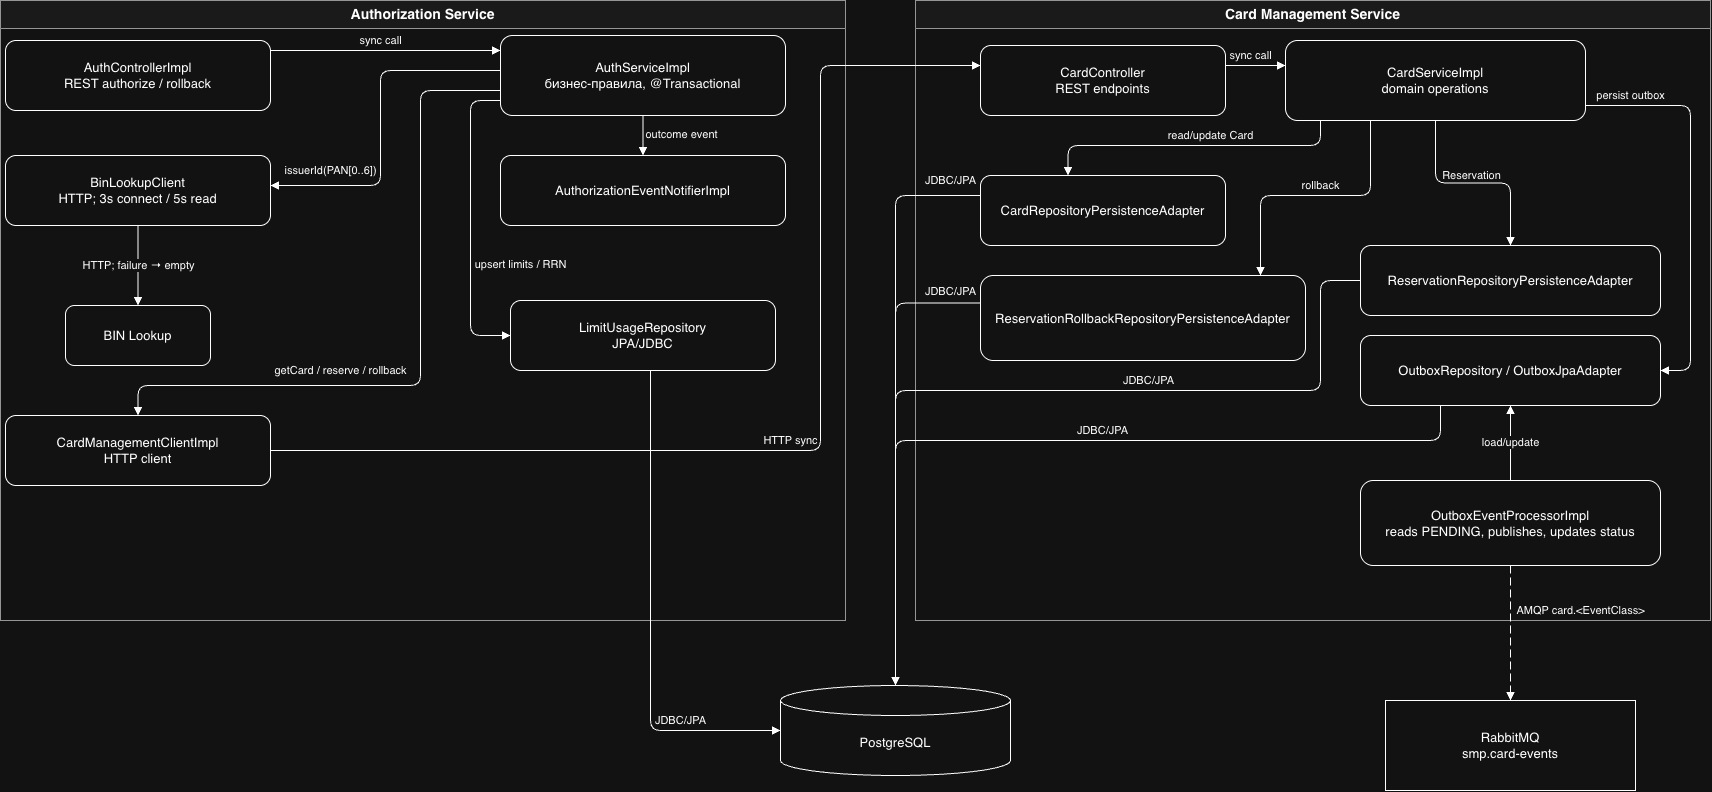

The diagram above was exported from draw.io. Its source (the exported page's mxGraphModel, read from the mxfile embedded in the PNG):
<mxGraphModel dx="3349" dy="1182" grid="1" gridSize="10" guides="1" tooltips="1" connect="1" arrows="1" fold="1" page="1" pageScale="1" pageWidth="1600" pageHeight="900" math="0" shadow="0">
  <root>
    <mxCell id="0" />
    <mxCell id="1" parent="0" />
    <mxCell id="2" parent="1" style="swimlane;html=1;whiteSpace=wrap;startSize=28;fillColor=#f5f5f5;swimlaneFillColor=#ffffff;strokeColor=#666666;fontSize=14;fontStyle=1;" value="Authorization Service" vertex="1">
      <mxGeometry height="620" width="845" x="-110" y="50" as="geometry" />
    </mxCell>
    <mxCell id="17" parent="2" style="rounded=1;whiteSpace=wrap;html=1;fontSize=13;" value="BIN Lookup" vertex="1">
      <mxGeometry height="60" width="145" x="65" y="305" as="geometry" />
    </mxCell>
    <mxCell id="8" parent="2" style="rounded=1;whiteSpace=wrap;html=1;fontSize=13;" value="LimitUsageRepository&lt;br&gt;JPA/JDBC" vertex="1">
      <mxGeometry height="70" width="265" x="510" y="300" as="geometry" />
    </mxCell>
    <mxCell id="7" parent="2" style="rounded=1;whiteSpace=wrap;html=1;fontSize=13;" value="BinLookupClient&lt;br&gt;HTTP; 3s connect / 5s read" vertex="1">
      <mxGeometry height="70" width="265" x="5" y="155" as="geometry" />
    </mxCell>
    <mxCell id="26" edge="1" parent="2" source="7" style="edgeStyle=orthogonalEdgeStyle;rounded=1;orthogonalLoop=1;jettySize=auto;html=1;endArrow=block;endFill=1;fontSize=11;labelBackgroundColor=#ffffff;" target="17" value="HTTP; failure → empty">
      <mxGeometry relative="1" as="geometry" />
    </mxCell>
    <mxCell id="6" parent="2" style="rounded=1;whiteSpace=wrap;html=1;fontSize=13;" value="CardManagementClientImpl&lt;br&gt;HTTP client" vertex="1">
      <mxGeometry height="70" width="265" x="5" y="415" as="geometry" />
    </mxCell>
    <mxCell id="4" parent="2" style="rounded=1;whiteSpace=wrap;html=1;fontSize=13;" value="AuthControllerImpl&lt;br&gt;REST authorize / rollback" vertex="1">
      <mxGeometry height="70" width="265" x="5" y="40" as="geometry" />
    </mxCell>
    <mxCell id="5" parent="2" style="rounded=1;whiteSpace=wrap;html=1;fontSize=13;" value="AuthServiceImpl&lt;br&gt;бизнес-правила, @Transactional" vertex="1">
      <mxGeometry height="80" width="285" x="500" y="35" as="geometry" />
    </mxCell>
    <mxCell id="20" edge="1" parent="2" source="4" style="edgeStyle=orthogonalEdgeStyle;rounded=1;orthogonalLoop=1;jettySize=auto;html=1;endArrow=block;endFill=1;fontSize=11;labelBackgroundColor=#ffffff;" target="5" value="sync call">
      <mxGeometry relative="1" x="-0.0435" y="10" as="geometry">
        <mxPoint as="offset" />
        <Array as="points">
          <mxPoint x="330" y="50" />
          <mxPoint x="330" y="50" />
        </Array>
      </mxGeometry>
    </mxCell>
    <mxCell id="21" edge="1" parent="2" source="5" style="edgeStyle=orthogonalEdgeStyle;rounded=1;orthogonalLoop=1;jettySize=auto;html=1;endArrow=block;endFill=1;fontSize=11;labelBackgroundColor=#ffffff;" target="6" value="getCard / reserve / rollback">
      <mxGeometry relative="1" x="0.3236" y="-15" as="geometry">
        <mxPoint as="offset" />
        <Array as="points">
          <mxPoint x="420" y="90" />
          <mxPoint x="420" y="385" />
          <mxPoint x="137.5" y="385" />
        </Array>
      </mxGeometry>
    </mxCell>
    <mxCell id="22" edge="1" parent="2" source="5" style="edgeStyle=orthogonalEdgeStyle;rounded=1;orthogonalLoop=1;jettySize=auto;html=1;endArrow=block;endFill=1;fontSize=11;labelBackgroundColor=#ffffff;" target="7" value="issuerId(PAN[0..6])">
      <mxGeometry relative="1" x="0.6522" y="-15" as="geometry">
        <mxPoint as="offset" />
        <Array as="points">
          <mxPoint x="380" y="70" />
          <mxPoint x="380" y="185" />
        </Array>
      </mxGeometry>
    </mxCell>
    <mxCell id="23" edge="1" parent="2" source="5" style="edgeStyle=orthogonalEdgeStyle;rounded=1;orthogonalLoop=1;jettySize=auto;html=1;endArrow=block;endFill=1;fontSize=11;labelBackgroundColor=#ffffff;" target="8" value="upsert limits / RRN">
      <mxGeometry relative="1" x="0.2698" y="50" as="geometry">
        <mxPoint as="offset" />
        <Array as="points">
          <mxPoint x="470" y="100" />
          <mxPoint x="470" y="335" />
        </Array>
      </mxGeometry>
    </mxCell>
    <mxCell id="9" parent="2" style="rounded=1;whiteSpace=wrap;html=1;fontSize=13;" value="AuthorizationEventNotifierImpl" vertex="1">
      <mxGeometry height="70" width="285" x="500" y="155" as="geometry" />
    </mxCell>
    <mxCell id="24" edge="1" parent="2" source="5" style="edgeStyle=orthogonalEdgeStyle;rounded=1;orthogonalLoop=1;jettySize=auto;html=1;endArrow=block;endFill=1;fontSize=11;labelBackgroundColor=#ffffff;" target="9" value="outcome event">
      <mxGeometry relative="1" x="0.2" y="38" as="geometry">
        <mxPoint y="-5" as="offset" />
      </mxGeometry>
    </mxCell>
    <mxCell id="3" parent="1" style="swimlane;html=1;whiteSpace=wrap;startSize=28;fillColor=#f5f5f5;swimlaneFillColor=#ffffff;strokeColor=#666666;fontSize=14;fontStyle=1;" value="Card Management Service" vertex="1">
      <mxGeometry height="620" width="795" x="805" y="50" as="geometry" />
    </mxCell>
    <mxCell id="14" parent="3" style="rounded=1;whiteSpace=wrap;html=1;fontSize=13;" value="ReservationRollbackRepositoryPersistenceAdapter" vertex="1">
      <mxGeometry height="85" width="325" x="65" y="275" as="geometry" />
    </mxCell>
    <mxCell id="16" parent="3" style="rounded=1;whiteSpace=wrap;html=1;fontSize=13;" value="OutboxEventProcessorImpl&lt;br&gt;reads PENDING, publishes, updates status" vertex="1">
      <mxGeometry height="85" width="300" x="445" y="480" as="geometry" />
    </mxCell>
    <mxCell id="15" parent="3" style="rounded=1;whiteSpace=wrap;html=1;fontSize=13;" value="OutboxRepository / OutboxJpaAdapter" vertex="1">
      <mxGeometry height="70" width="300" x="445" y="335" as="geometry" />
    </mxCell>
    <mxCell id="37" edge="1" parent="3" source="16" style="edgeStyle=orthogonalEdgeStyle;rounded=1;orthogonalLoop=1;jettySize=auto;html=1;endArrow=block;endFill=1;fontSize=11;labelBackgroundColor=#ffffff;" target="15" value="load/update">
      <mxGeometry relative="1" as="geometry" />
    </mxCell>
    <mxCell id="13" parent="3" style="rounded=1;whiteSpace=wrap;html=1;fontSize=13;" value="ReservationRepositoryPersistenceAdapter" vertex="1">
      <mxGeometry height="70" width="300" x="445" y="245" as="geometry" />
    </mxCell>
    <mxCell id="12" parent="3" style="rounded=1;whiteSpace=wrap;html=1;fontSize=13;" value="CardRepositoryPersistenceAdapter" vertex="1">
      <mxGeometry height="70" width="245" x="65" y="175" as="geometry" />
    </mxCell>
    <mxCell id="10" parent="3" style="rounded=1;whiteSpace=wrap;html=1;fontSize=13;" value="CardController&lt;br&gt;REST endpoints" vertex="1">
      <mxGeometry height="70" width="245" x="65" y="45" as="geometry" />
    </mxCell>
    <mxCell id="11" parent="3" style="rounded=1;whiteSpace=wrap;html=1;fontSize=13;" value="CardServiceImpl&lt;br&gt;domain operations" vertex="1">
      <mxGeometry height="80" width="300" x="370" y="40" as="geometry" />
    </mxCell>
    <mxCell id="27" edge="1" parent="3" source="10" style="edgeStyle=orthogonalEdgeStyle;rounded=1;orthogonalLoop=1;jettySize=auto;html=1;endArrow=block;endFill=1;fontSize=11;labelBackgroundColor=#ffffff;" target="11" value="sync call">
      <mxGeometry relative="1" x="-0.1579" y="10" as="geometry">
        <mxPoint as="offset" />
        <Array as="points">
          <mxPoint x="345" y="65" />
          <mxPoint x="345" y="65" />
        </Array>
      </mxGeometry>
    </mxCell>
    <mxCell id="28" edge="1" parent="3" source="11" style="edgeStyle=orthogonalEdgeStyle;rounded=1;orthogonalLoop=1;jettySize=auto;html=1;endArrow=block;endFill=1;fontSize=11;labelBackgroundColor=#ffffff;" target="12" value="read/update Card">
      <mxGeometry relative="1" x="-0.122" y="-10" as="geometry">
        <mxPoint as="offset" />
        <Array as="points">
          <mxPoint x="405" y="145" />
          <mxPoint x="152.5" y="145" />
        </Array>
      </mxGeometry>
    </mxCell>
    <mxCell id="29" edge="1" parent="3" source="11" style="edgeStyle=orthogonalEdgeStyle;rounded=1;orthogonalLoop=1;jettySize=auto;html=1;endArrow=block;endFill=1;fontSize=11;labelBackgroundColor=#ffffff;" target="13" value="Reservation">
      <mxGeometry relative="1" x="-0.025" y="8" as="geometry">
        <mxPoint as="offset" />
      </mxGeometry>
    </mxCell>
    <mxCell id="30" edge="1" parent="3" source="11" style="edgeStyle=orthogonalEdgeStyle;rounded=1;orthogonalLoop=1;jettySize=auto;html=1;endArrow=block;endFill=1;fontSize=11;labelBackgroundColor=#ffffff;" target="14" value="rollback">
      <mxGeometry relative="1" x="-0.0566" y="-10" as="geometry">
        <mxPoint as="offset" />
        <Array as="points">
          <mxPoint x="455" y="195" />
          <mxPoint x="345" y="195" />
        </Array>
      </mxGeometry>
    </mxCell>
    <mxCell id="31" edge="1" parent="3" source="11" style="edgeStyle=orthogonalEdgeStyle;rounded=1;orthogonalLoop=1;jettySize=auto;html=1;endArrow=block;endFill=1;fontSize=11;labelBackgroundColor=#ffffff;" target="15" value="persist outbox">
      <mxGeometry relative="1" x="-0.775" y="10" as="geometry">
        <mxPoint as="offset" />
        <Array as="points">
          <mxPoint x="775" y="105" />
          <mxPoint x="775" y="370" />
        </Array>
      </mxGeometry>
    </mxCell>
    <mxCell id="18" parent="1" style="shape=cylinder3;whiteSpace=wrap;html=1;boundedLbl=1;backgroundOutline=1;size=15;fontSize=13;" value="PostgreSQL" vertex="1">
      <mxGeometry height="90" width="230" x="670" y="735" as="geometry" />
    </mxCell>
    <mxCell id="19" parent="1" style="shape=mxgraph.rabbitmq.queue;whiteSpace=wrap;html=1;fontSize=13;" value="RabbitMQ&lt;br&gt;smp.card-events" vertex="1">
      <mxGeometry height="90" width="250" x="1275" y="750" as="geometry" />
    </mxCell>
    <mxCell id="25" edge="1" parent="1" source="6" style="edgeStyle=orthogonalEdgeStyle;rounded=1;orthogonalLoop=1;jettySize=auto;html=1;endArrow=block;endFill=1;fontSize=11;labelBackgroundColor=#ffffff;" target="10" value="HTTP sync">
      <mxGeometry relative="1" x="-0.0502" y="10" as="geometry">
        <mxPoint as="offset" />
        <Array as="points">
          <mxPoint x="710" y="500" />
          <mxPoint x="710" y="115" />
        </Array>
      </mxGeometry>
    </mxCell>
    <mxCell id="32" edge="1" parent="1" source="12" style="edgeStyle=orthogonalEdgeStyle;rounded=1;orthogonalLoop=1;jettySize=auto;html=1;endArrow=block;endFill=1;fontSize=11;labelBackgroundColor=#ffffff;" target="18" value="JDBC/JPA">
      <mxGeometry relative="1" x="-0.8957" y="-15" as="geometry">
        <mxPoint as="offset" />
        <Array as="points">
          <mxPoint x="785" y="245" />
        </Array>
      </mxGeometry>
    </mxCell>
    <mxCell id="33" edge="1" parent="1" source="13" style="edgeStyle=orthogonalEdgeStyle;rounded=1;orthogonalLoop=1;jettySize=auto;html=1;endArrow=block;endFill=1;fontSize=11;labelBackgroundColor=#ffffff;" target="18" value="JDBC/JPA">
      <mxGeometry relative="1" x="-0.2593" y="-10" as="geometry">
        <mxPoint as="offset" />
        <Array as="points">
          <mxPoint x="1210" y="440" />
          <mxPoint x="785" y="440" />
        </Array>
      </mxGeometry>
    </mxCell>
    <mxCell id="34" edge="1" parent="1" source="14" style="edgeStyle=orthogonalEdgeStyle;rounded=1;orthogonalLoop=1;jettySize=auto;html=1;endArrow=block;endFill=1;fontSize=11;labelBackgroundColor=#ffffff;" target="18" value="JDBC/JPA">
      <mxGeometry relative="1" x="-0.8717" y="-13" as="geometry">
        <mxPoint y="1" as="offset" />
        <Array as="points">
          <mxPoint x="785" y="352.5" />
        </Array>
      </mxGeometry>
    </mxCell>
    <mxCell id="35" edge="1" parent="1" source="15" style="edgeStyle=orthogonalEdgeStyle;rounded=1;orthogonalLoop=1;jettySize=auto;html=1;endArrow=block;endFill=1;fontSize=11;labelBackgroundColor=#ffffff;" target="18" value="JDBC/JPA">
      <mxGeometry relative="1" x="-0.0952" y="-10" as="geometry">
        <mxPoint as="offset" />
        <Array as="points">
          <mxPoint x="1330" y="490" />
          <mxPoint x="785" y="490" />
        </Array>
      </mxGeometry>
    </mxCell>
    <mxCell id="36" edge="1" parent="1" source="8" style="edgeStyle=orthogonalEdgeStyle;rounded=1;orthogonalLoop=1;jettySize=auto;html=1;endArrow=block;endFill=1;fontSize=11;labelBackgroundColor=#ffffff;" target="18" value="JDBC/JPA">
      <mxGeometry relative="1" x="0.5918" y="10" as="geometry">
        <mxPoint as="offset" />
        <Array as="points">
          <mxPoint x="540" y="780" />
        </Array>
      </mxGeometry>
    </mxCell>
    <mxCell id="38" edge="1" parent="1" source="16" style="edgeStyle=orthogonalEdgeStyle;rounded=1;orthogonalLoop=1;jettySize=auto;html=1;endArrow=block;endFill=1;fontSize=11;labelBackgroundColor=#ffffff;dashed=1;dashPattern=8 4;" target="19" value="AMQP card.&amp;lt;EventClass&amp;gt;">
      <mxGeometry relative="1" x="-0.3333" y="70" as="geometry">
        <mxPoint as="offset" />
      </mxGeometry>
    </mxCell>
  </root>
</mxGraphModel>